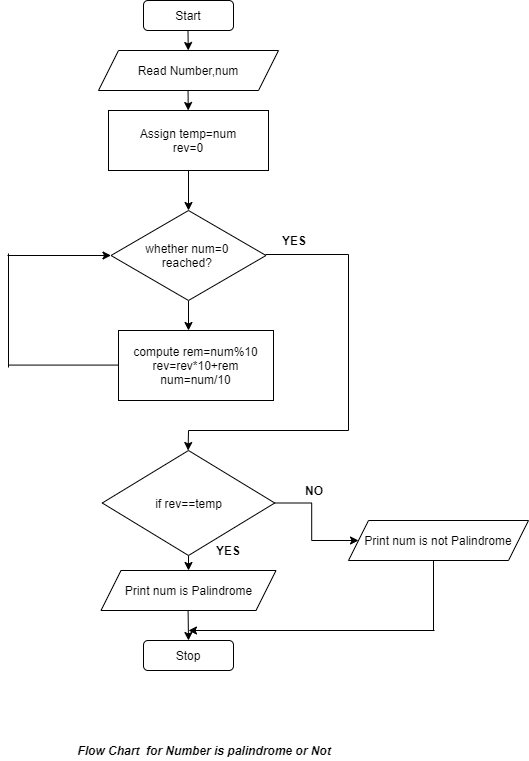

The diagram above was exported from draw.io. Its source (the exported page's mxGraphModel, read from the mxfile embedded in the PNG):
<mxGraphModel dx="1176" dy="450" grid="1" gridSize="10" guides="1" tooltips="1" connect="1" arrows="1" fold="1" page="1" pageScale="1" pageWidth="850" pageHeight="1100" math="0" shadow="0">
  <root>
    <mxCell id="0" />
    <mxCell id="1" parent="0" />
    <mxCell id="48ip5xsg6LMPzU4j8HAA-1" value="Start" style="rounded=1;whiteSpace=wrap;html=1;" vertex="1" parent="1">
      <mxGeometry x="355" y="10" width="90" height="30" as="geometry" />
    </mxCell>
    <mxCell id="48ip5xsg6LMPzU4j8HAA-2" value="" style="endArrow=classic;html=1;" edge="1" parent="1" target="48ip5xsg6LMPzU4j8HAA-5">
      <mxGeometry width="50" height="50" relative="1" as="geometry">
        <mxPoint x="399.5" y="40" as="sourcePoint" />
        <mxPoint x="400" y="70" as="targetPoint" />
      </mxGeometry>
    </mxCell>
    <mxCell id="48ip5xsg6LMPzU4j8HAA-5" value="Read Number,num" style="shape=parallelogram;perimeter=parallelogramPerimeter;whiteSpace=wrap;html=1;fixedSize=1;" vertex="1" parent="1">
      <mxGeometry x="310" y="60" width="180" height="40" as="geometry" />
    </mxCell>
    <mxCell id="48ip5xsg6LMPzU4j8HAA-6" value="" style="endArrow=classic;html=1;exitX=0.467;exitY=1;exitDx=0;exitDy=0;exitPerimeter=0;" edge="1" parent="1">
      <mxGeometry width="50" height="50" relative="1" as="geometry">
        <mxPoint x="399.55999999999995" y="100" as="sourcePoint" />
        <mxPoint x="399.7066666666666" y="120" as="targetPoint" />
      </mxGeometry>
    </mxCell>
    <mxCell id="48ip5xsg6LMPzU4j8HAA-10" value="" style="edgeStyle=orthogonalEdgeStyle;rounded=0;orthogonalLoop=1;jettySize=auto;html=1;entryX=0.5;entryY=0;entryDx=0;entryDy=0;" edge="1" parent="1" source="48ip5xsg6LMPzU4j8HAA-8" target="48ip5xsg6LMPzU4j8HAA-9">
      <mxGeometry relative="1" as="geometry">
        <mxPoint x="400" y="210" as="targetPoint" />
        <Array as="points" />
      </mxGeometry>
    </mxCell>
    <mxCell id="48ip5xsg6LMPzU4j8HAA-8" value="Assign temp=num&lt;br&gt;rev=0" style="rounded=0;whiteSpace=wrap;html=1;" vertex="1" parent="1">
      <mxGeometry x="320" y="120" width="160" height="60" as="geometry" />
    </mxCell>
    <mxCell id="48ip5xsg6LMPzU4j8HAA-13" value="" style="edgeStyle=orthogonalEdgeStyle;rounded=0;orthogonalLoop=1;jettySize=auto;html=1;" edge="1" parent="1" source="48ip5xsg6LMPzU4j8HAA-9">
      <mxGeometry relative="1" as="geometry">
        <mxPoint x="400" y="340" as="targetPoint" />
      </mxGeometry>
    </mxCell>
    <mxCell id="48ip5xsg6LMPzU4j8HAA-9" value="whether num=0&amp;nbsp;&lt;br&gt;reached?&amp;nbsp;" style="rhombus;whiteSpace=wrap;html=1;rounded=0;" vertex="1" parent="1">
      <mxGeometry x="322.5" y="220" width="155" height="90" as="geometry" />
    </mxCell>
    <mxCell id="48ip5xsg6LMPzU4j8HAA-12" value="compute rem=num%10&lt;br&gt;rev=rev*10+rem&lt;br&gt;num=num/10" style="whiteSpace=wrap;html=1;rounded=0;" vertex="1" parent="1">
      <mxGeometry x="330" y="340" width="155" height="70" as="geometry" />
    </mxCell>
    <mxCell id="48ip5xsg6LMPzU4j8HAA-17" value="" style="edgeStyle=orthogonalEdgeStyle;rounded=0;orthogonalLoop=1;jettySize=auto;html=1;" edge="1" parent="1" source="48ip5xsg6LMPzU4j8HAA-14" target="48ip5xsg6LMPzU4j8HAA-16">
      <mxGeometry relative="1" as="geometry">
        <Array as="points">
          <mxPoint x="400" y="580" />
          <mxPoint x="400" y="580" />
        </Array>
      </mxGeometry>
    </mxCell>
    <mxCell id="48ip5xsg6LMPzU4j8HAA-19" value="" style="edgeStyle=orthogonalEdgeStyle;rounded=0;orthogonalLoop=1;jettySize=auto;html=1;" edge="1" parent="1" source="48ip5xsg6LMPzU4j8HAA-14" target="48ip5xsg6LMPzU4j8HAA-18">
      <mxGeometry relative="1" as="geometry" />
    </mxCell>
    <mxCell id="48ip5xsg6LMPzU4j8HAA-14" value="if rev==temp" style="rhombus;whiteSpace=wrap;html=1;rounded=0;" vertex="1" parent="1">
      <mxGeometry x="313.75" y="460" width="172.5" height="105" as="geometry" />
    </mxCell>
    <mxCell id="48ip5xsg6LMPzU4j8HAA-16" value="Print num is Palindrome" style="shape=parallelogram;perimeter=parallelogramPerimeter;whiteSpace=wrap;html=1;fixedSize=1;rounded=0;" vertex="1" parent="1">
      <mxGeometry x="312.5" y="580" width="175" height="40" as="geometry" />
    </mxCell>
    <mxCell id="48ip5xsg6LMPzU4j8HAA-18" value="&lt;span&gt;Print num is not Palindrome&lt;/span&gt;" style="shape=parallelogram;perimeter=parallelogramPerimeter;whiteSpace=wrap;html=1;fixedSize=1;rounded=0;" vertex="1" parent="1">
      <mxGeometry x="560" y="530" width="180" height="40" as="geometry" />
    </mxCell>
    <mxCell id="48ip5xsg6LMPzU4j8HAA-25" value="Stop" style="rounded=1;whiteSpace=wrap;html=1;" vertex="1" parent="1">
      <mxGeometry x="355" y="650" width="90" height="30" as="geometry" />
    </mxCell>
    <mxCell id="48ip5xsg6LMPzU4j8HAA-27" value="" style="endArrow=classic;html=1;entryX=0.5;entryY=0;entryDx=0;entryDy=0;" edge="1" parent="1" target="48ip5xsg6LMPzU4j8HAA-25">
      <mxGeometry width="50" height="50" relative="1" as="geometry">
        <mxPoint x="399.58000000000004" y="620" as="sourcePoint" />
        <mxPoint x="400" y="640" as="targetPoint" />
      </mxGeometry>
    </mxCell>
    <mxCell id="48ip5xsg6LMPzU4j8HAA-34" value="" style="endArrow=none;html=1;" edge="1" parent="1">
      <mxGeometry width="50" height="50" relative="1" as="geometry">
        <mxPoint x="400" y="440" as="sourcePoint" />
        <mxPoint x="560" y="440" as="targetPoint" />
      </mxGeometry>
    </mxCell>
    <mxCell id="48ip5xsg6LMPzU4j8HAA-35" value="" style="endArrow=none;html=1;" edge="1" parent="1">
      <mxGeometry width="50" height="50" relative="1" as="geometry">
        <mxPoint x="560" y="440" as="sourcePoint" />
        <mxPoint x="560" y="264" as="targetPoint" />
      </mxGeometry>
    </mxCell>
    <mxCell id="48ip5xsg6LMPzU4j8HAA-37" value="" style="endArrow=classic;html=1;" edge="1" parent="1">
      <mxGeometry width="50" height="50" relative="1" as="geometry">
        <mxPoint x="400" y="440" as="sourcePoint" />
        <mxPoint x="399.58" y="460" as="targetPoint" />
      </mxGeometry>
    </mxCell>
    <mxCell id="48ip5xsg6LMPzU4j8HAA-38" value="" style="endArrow=none;html=1;" edge="1" parent="1">
      <mxGeometry width="50" height="50" relative="1" as="geometry">
        <mxPoint x="220" y="374.58" as="sourcePoint" />
        <mxPoint x="330" y="374.58" as="targetPoint" />
      </mxGeometry>
    </mxCell>
    <mxCell id="48ip5xsg6LMPzU4j8HAA-39" value="" style="endArrow=none;html=1;" edge="1" parent="1">
      <mxGeometry width="50" height="50" relative="1" as="geometry">
        <mxPoint x="220" y="377" as="sourcePoint" />
        <mxPoint x="220" y="263" as="targetPoint" />
      </mxGeometry>
    </mxCell>
    <mxCell id="48ip5xsg6LMPzU4j8HAA-40" value="" style="endArrow=classic;html=1;entryX=0;entryY=0.5;entryDx=0;entryDy=0;" edge="1" parent="1" target="48ip5xsg6LMPzU4j8HAA-9">
      <mxGeometry width="50" height="50" relative="1" as="geometry">
        <mxPoint x="219" y="265" as="sourcePoint" />
        <mxPoint x="309" y="268" as="targetPoint" />
      </mxGeometry>
    </mxCell>
    <mxCell id="48ip5xsg6LMPzU4j8HAA-41" value="" style="endArrow=none;html=1;" edge="1" parent="1">
      <mxGeometry width="50" height="50" relative="1" as="geometry">
        <mxPoint x="477" y="264" as="sourcePoint" />
        <mxPoint x="560" y="264" as="targetPoint" />
      </mxGeometry>
    </mxCell>
    <mxCell id="48ip5xsg6LMPzU4j8HAA-42" value="" style="endArrow=none;html=1;" edge="1" parent="1">
      <mxGeometry width="50" height="50" relative="1" as="geometry">
        <mxPoint x="645" y="640" as="sourcePoint" />
        <mxPoint x="645" y="570" as="targetPoint" />
      </mxGeometry>
    </mxCell>
    <mxCell id="48ip5xsg6LMPzU4j8HAA-43" value="" style="endArrow=classic;html=1;" edge="1" parent="1">
      <mxGeometry width="50" height="50" relative="1" as="geometry">
        <mxPoint x="646" y="640" as="sourcePoint" />
        <mxPoint x="400" y="640" as="targetPoint" />
      </mxGeometry>
    </mxCell>
    <mxCell id="48ip5xsg6LMPzU4j8HAA-44" value="&lt;b&gt;YES&lt;/b&gt;" style="text;html=1;strokeColor=none;fillColor=none;align=center;verticalAlign=middle;whiteSpace=wrap;rounded=0;" vertex="1" parent="1">
      <mxGeometry x="486.25" y="240" width="40" height="20" as="geometry" />
    </mxCell>
    <mxCell id="48ip5xsg6LMPzU4j8HAA-45" value="&lt;b&gt;YES&lt;/b&gt;" style="text;html=1;strokeColor=none;fillColor=none;align=center;verticalAlign=middle;whiteSpace=wrap;rounded=0;" vertex="1" parent="1">
      <mxGeometry x="420" y="550" width="40" height="20" as="geometry" />
    </mxCell>
    <mxCell id="48ip5xsg6LMPzU4j8HAA-46" value="&lt;b&gt;NO&lt;/b&gt;" style="text;html=1;strokeColor=none;fillColor=none;align=center;verticalAlign=middle;whiteSpace=wrap;rounded=0;" vertex="1" parent="1">
      <mxGeometry x="506.25" y="490" width="40" height="20" as="geometry" />
    </mxCell>
    <mxCell id="48ip5xsg6LMPzU4j8HAA-47" value="&lt;b&gt;&lt;i&gt;Flow Chart&amp;nbsp; for Number is palindrome or Not&lt;/i&gt;&lt;/b&gt;" style="text;html=1;strokeColor=none;fillColor=none;align=center;verticalAlign=middle;whiteSpace=wrap;rounded=0;" vertex="1" parent="1">
      <mxGeometry x="286.25" y="750" width="260" height="20" as="geometry" />
    </mxCell>
  </root>
</mxGraphModel>